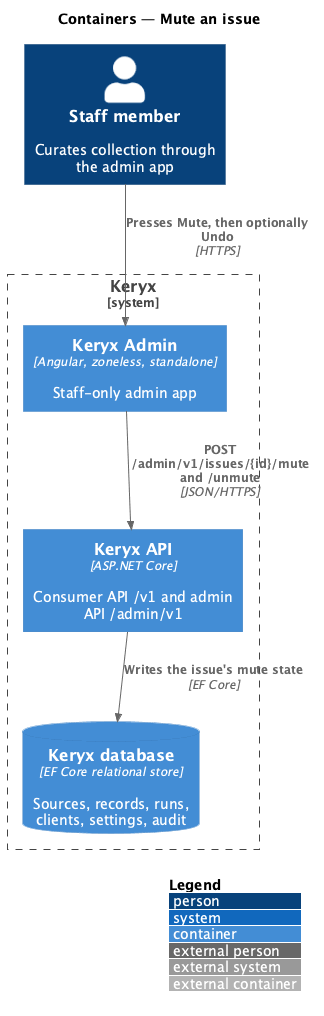

The diagram above was rendered by PlantUML. Its source (embedded in the PNG):
@startuml
!include <C4/C4_Container>
LAYOUT_WITH_LEGEND()
title Containers — Mute an issue

Person(staff, "Staff member", "Curates collection through the admin app")
System_Boundary(keryx, "Keryx") {
  Container(spa, "Keryx Admin", "Angular, zoneless, standalone", "Staff-only admin app")
  Container(api, "Keryx API", "ASP.NET Core", "Consumer API /v1 and admin API /admin/v1")
  ContainerDb(db, "Keryx database", "EF Core relational store", "Sources, records, runs, clients, settings, audit")
}

Rel(staff, spa, "Presses Mute, then optionally Undo", "HTTPS")
Rel(spa, api, "POST /admin/v1/issues/{id}/mute and /unmute", "JSON/HTTPS")
Rel(api, db, "Writes the issue's mute state", "EF Core")
@enduml